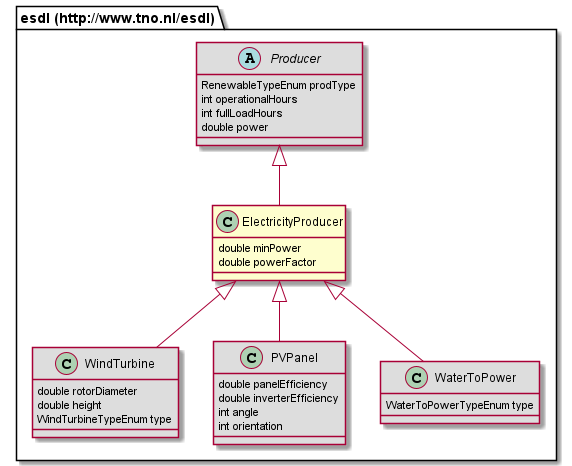

The diagram above was rendered by PlantUML. Its source (embedded in the PNG):
@startuml
class "esdl (http://www.tno.nl/esdl).ElectricityProducer" [[#router/doc-content/687474703a2f2f7777772e746e6f2e6e6c2f6573646c/ElectricityProducer.html{Describes a (generic) electricity producing asset}]] {
	double minPower
	double powerFactor
}
abstract class "esdl (http://www.tno.nl/esdl).Producer" [[#router/doc-content/687474703a2f2f7777772e746e6f2e6e6c2f6573646c/Producer.html{An abstract class that describes EnergyAssets that can produce energy. }]] #DDDDDD {
	RenewableTypeEnum prodType
	int operationalHours
	int fullLoadHours
	double power
}
class "esdl (http://www.tno.nl/esdl).WindTurbine" [[#router/doc-content/687474703a2f2f7777772e746e6f2e6e6c2f6573646c/WindTurbine.html{Describes an individual wind turbine. }]] #DDDDDD {
	double rotorDiameter
	double height
	WindTurbineTypeEnum type
}
class "esdl (http://www.tno.nl/esdl).PVPanel" [[#router/doc-content/687474703a2f2f7777772e746e6f2e6e6c2f6573646c/PVPanel.html{Describes an individual PV panel. }]] #DDDDDD {
	double panelEfficiency
	double inverterEfficiency
	int angle
	int orientation
}
class "esdl (http://www.tno.nl/esdl).WaterToPower" [[#router/doc-content/687474703a2f2f7777772e746e6f2e6e6c2f6573646c/WaterToPower.html{Defines an asset that uses water to produce electricity. }]] #DDDDDD {
	WaterToPowerTypeEnum type
}
"esdl (http://www.tno.nl/esdl).Producer" <|-- "esdl (http://www.tno.nl/esdl).ElectricityProducer"
"esdl (http://www.tno.nl/esdl).ElectricityProducer" <|-- "esdl (http://www.tno.nl/esdl).WindTurbine"
"esdl (http://www.tno.nl/esdl).ElectricityProducer" <|-- "esdl (http://www.tno.nl/esdl).PVPanel"
"esdl (http://www.tno.nl/esdl).ElectricityProducer" <|-- "esdl (http://www.tno.nl/esdl).WaterToPower"
@enduml